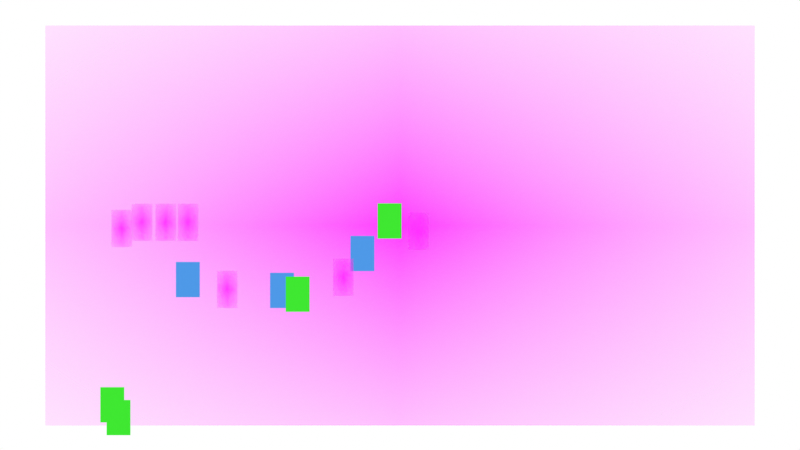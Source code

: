 # Source: paquets-3.blend  (saved by Blender 2.90.8; exported with 4.5.12 LTS)
import bpy
from mathutils import Matrix  # noqa: F401  (used for matrix-valued properties, if any)

bpy.ops.wm.read_factory_settings(use_empty=True)
scene = bpy.context.scene
scene.name = 'Scene'

# ---- collections
col_collection = bpy.data.collections.new('Collection'); scene.collection.children.link(col_collection)
col_bonjour = bpy.data.collections.new('bonjour'); col_collection.children.link(col_bonjour)
col_msg2 = bpy.data.collections.new('msg2'); col_collection.children.link(col_msg2)
col_msg3 = bpy.data.collections.new('msg3'); col_collection.children.link(col_msg3)
col_camera = bpy.data.collections.new('Camera'); scene.collection.children.link(col_camera)
col_commutation_paquets_svg = bpy.data.collections.new('commutation-paquets.svg'); scene.collection.children.link(col_commutation_paquets_svg)

# ---- images (referenced by path relative to the original .blend; pixels are not part of the script)
import os
ASSET_DIR = os.environ.get("B2B_ASSET_DIR", "")  # directory of the original .blend (textures are referenced by path, not embedded)
HERE = os.path.dirname(os.path.abspath(__file__))  # packed textures are extracted next to this script under _unpacked/

def load_image(name, relpath, width, height, colorspace="sRGB"):
    """Load a texture the original file referenced (path relative to the .blend, or extracted next to this script)."""
    p = next((c for c in (os.path.join(HERE, relpath), os.path.join(ASSET_DIR, relpath)) if relpath and os.path.exists(c)), "")
    if p:
        img = bpy.data.images.load(p, check_existing=True)
        img.name = name
    else:  # same state as the original file: an image datablock whose file is absent (Cycles renders it pink)
        img = bpy.data.images.new(name, width, height)
        img.source = "FILE"
        img.filepath = "//" + (relpath or name)
    img.colorspace_settings.name = colorspace
    return img
img_paquets_png = load_image('paquets.png', 'paquets.png', 1024, 1024, 'sRGB')
img_b_png = load_image('b.png', 'b.png', 1024, 1024, 'sRGB')
img_j_png = load_image('j.png', 'j.png', 1024, 1024, 'sRGB')
img_n_png = load_image('n.png', 'n.png', 1024, 1024, 'sRGB')
img_o_png = load_image('o.png', 'o.png', 1024, 1024, 'sRGB')
img_r_png = load_image('r.png', 'r.png', 1024, 1024, 'sRGB')
img_u_png = load_image('u.png', 'u.png', 1024, 1024, 'sRGB')

# ---- materials (node trees are filled in below, after node groups)
mat_paquets = bpy.data.materials.new('paquets')
mat_paquets.surface_render_method = 'BLENDED'
mat_paquets.blend_method = 'BLEND'
mat_paquets.use_transparent_shadow = False
mat_b = bpy.data.materials.new('b')
mat_b.surface_render_method = 'BLENDED'
mat_b.blend_method = 'BLEND'
mat_b.use_transparent_shadow = False
mat_j = bpy.data.materials.new('j')
mat_j.surface_render_method = 'BLENDED'
mat_j.blend_method = 'BLEND'
mat_j.use_transparent_shadow = False
mat_n = bpy.data.materials.new('n')
mat_n.surface_render_method = 'BLENDED'
mat_n.blend_method = 'BLEND'
mat_n.use_transparent_shadow = False
mat_o = bpy.data.materials.new('o')
mat_o.surface_render_method = 'BLENDED'
mat_o.blend_method = 'BLEND'
mat_o.use_transparent_shadow = False
mat_r = bpy.data.materials.new('r')
mat_r.surface_render_method = 'BLENDED'
mat_r.blend_method = 'BLEND'
mat_r.use_transparent_shadow = False
mat_u = bpy.data.materials.new('u')
mat_u.surface_render_method = 'BLENDED'
mat_u.blend_method = 'BLEND'
mat_u.use_transparent_shadow = False
mat_mat_riau_001 = bpy.data.materials.new('Matériau.001')
mat_mat_riau_001.use_transparent_shadow = False
mat_mat_riau_003 = bpy.data.materials.new('Matériau.003')
mat_mat_riau_003.use_transparent_shadow = False

# ---- material node trees
mat_paquets.use_nodes = True; mat_paquets.node_tree.nodes.clear()
_N = mat_paquets.node_tree.nodes; _L = mat_paquets.node_tree.links
n0 = _N.new('ShaderNodeOutputMaterial'); n0.name = 'Material Output'; n0.location = (300, 300)
n1 = _N.new('ShaderNodeTexImage'); n1.name = 'Texture image'; n1.location = (-200, 300)
n1.image = img_paquets_png
n1.extension = 'CLIP'
n2 = _N.new('ShaderNodeBsdfPrincipled'); n2.name = 'BSDF guidé'; n2.location = (0, 300)
n2.distribution = 'GGX'
n2.subsurface_method = 'BURLEY'
n2.inputs[3].default_value = 1.45
n2.inputs[27].default_value = (0.0, 0.0, 0.0, 1.0)
n2.inputs[28].default_value = 1.0
_L.new(n1.outputs[0], n2.inputs[0])
_L.new(n1.outputs[1], n2.inputs[4])
_L.new(n2.outputs[0], n0.inputs[0])
n0.is_active_output = True
mat_b.use_nodes = True; mat_b.node_tree.nodes.clear()
_N = mat_b.node_tree.nodes; _L = mat_b.node_tree.links
n0 = _N.new('ShaderNodeOutputMaterial'); n0.name = 'Material Output'; n0.location = (300, 300)
n1 = _N.new('ShaderNodeTexImage'); n1.name = 'Texture image'; n1.location = (-200, 300)
n1.image = img_b_png
n1.extension = 'CLIP'
n2 = _N.new('ShaderNodeBsdfPrincipled'); n2.name = 'BSDF guidé'; n2.location = (0, 300)
n2.distribution = 'GGX'
n2.subsurface_method = 'BURLEY'
n2.inputs[3].default_value = 1.45
n2.inputs[27].default_value = (0.0, 0.0, 0.0, 1.0)
n2.inputs[28].default_value = 1.0
_L.new(n1.outputs[0], n2.inputs[0])
_L.new(n1.outputs[1], n2.inputs[4])
_L.new(n2.outputs[0], n0.inputs[0])
n0.is_active_output = True
mat_j.use_nodes = True; mat_j.node_tree.nodes.clear()
_N = mat_j.node_tree.nodes; _L = mat_j.node_tree.links
n0 = _N.new('ShaderNodeOutputMaterial'); n0.name = 'Material Output'; n0.location = (300, 300)
n1 = _N.new('ShaderNodeTexImage'); n1.name = 'Texture image'; n1.location = (-200, 300)
n1.image = img_j_png
n1.extension = 'CLIP'
n2 = _N.new('ShaderNodeBsdfPrincipled'); n2.name = 'BSDF guidé'; n2.location = (0, 300)
n2.distribution = 'GGX'
n2.subsurface_method = 'BURLEY'
n2.inputs[3].default_value = 1.45
n2.inputs[27].default_value = (0.0, 0.0, 0.0, 1.0)
n2.inputs[28].default_value = 1.0
_L.new(n1.outputs[0], n2.inputs[0])
_L.new(n1.outputs[1], n2.inputs[4])
_L.new(n2.outputs[0], n0.inputs[0])
n0.is_active_output = True
mat_n.use_nodes = True; mat_n.node_tree.nodes.clear()
_N = mat_n.node_tree.nodes; _L = mat_n.node_tree.links
n0 = _N.new('ShaderNodeOutputMaterial'); n0.name = 'Material Output'; n0.location = (300, 300)
n1 = _N.new('ShaderNodeTexImage'); n1.name = 'Texture image'; n1.location = (-200, 300)
n1.image = img_n_png
n1.extension = 'CLIP'
n2 = _N.new('ShaderNodeBsdfPrincipled'); n2.name = 'BSDF guidé'; n2.location = (0, 300)
n2.distribution = 'GGX'
n2.subsurface_method = 'BURLEY'
n2.inputs[3].default_value = 1.45
n2.inputs[27].default_value = (0.0, 0.0, 0.0, 1.0)
n2.inputs[28].default_value = 1.0
_L.new(n1.outputs[0], n2.inputs[0])
_L.new(n1.outputs[1], n2.inputs[4])
_L.new(n2.outputs[0], n0.inputs[0])
n0.is_active_output = True
mat_o.use_nodes = True; mat_o.node_tree.nodes.clear()
_N = mat_o.node_tree.nodes; _L = mat_o.node_tree.links
n0 = _N.new('ShaderNodeOutputMaterial'); n0.name = 'Material Output'; n0.location = (300, 300)
n1 = _N.new('ShaderNodeTexImage'); n1.name = 'Texture image'; n1.location = (-200, 300)
n1.image = img_o_png
n1.extension = 'CLIP'
n2 = _N.new('ShaderNodeBsdfPrincipled'); n2.name = 'BSDF guidé'; n2.location = (0, 300)
n2.distribution = 'GGX'
n2.subsurface_method = 'BURLEY'
n2.inputs[3].default_value = 1.45
n2.inputs[27].default_value = (0.0, 0.0, 0.0, 1.0)
n2.inputs[28].default_value = 1.0
_L.new(n1.outputs[0], n2.inputs[0])
_L.new(n1.outputs[1], n2.inputs[4])
_L.new(n2.outputs[0], n0.inputs[0])
n0.is_active_output = True
mat_r.use_nodes = True; mat_r.node_tree.nodes.clear()
_N = mat_r.node_tree.nodes; _L = mat_r.node_tree.links
n0 = _N.new('ShaderNodeOutputMaterial'); n0.name = 'Material Output'; n0.location = (300, 300)
n1 = _N.new('ShaderNodeTexImage'); n1.name = 'Texture image'; n1.location = (-200, 300)
n1.image = img_r_png
n1.extension = 'CLIP'
n2 = _N.new('ShaderNodeBsdfPrincipled'); n2.name = 'BSDF guidé'; n2.location = (0, 300)
n2.distribution = 'GGX'
n2.subsurface_method = 'BURLEY'
n2.inputs[3].default_value = 1.45
n2.inputs[27].default_value = (0.0, 0.0, 0.0, 1.0)
n2.inputs[28].default_value = 1.0
_L.new(n1.outputs[0], n2.inputs[0])
_L.new(n1.outputs[1], n2.inputs[4])
_L.new(n2.outputs[0], n0.inputs[0])
n0.is_active_output = True
mat_u.use_nodes = True; mat_u.node_tree.nodes.clear()
_N = mat_u.node_tree.nodes; _L = mat_u.node_tree.links
n0 = _N.new('ShaderNodeOutputMaterial'); n0.name = 'Material Output'; n0.location = (300, 300)
n1 = _N.new('ShaderNodeTexImage'); n1.name = 'Texture image'; n1.location = (-200, 300)
n1.image = img_u_png
n1.extension = 'CLIP'
n2 = _N.new('ShaderNodeBsdfPrincipled'); n2.name = 'BSDF guidé'; n2.location = (0, 300)
n2.distribution = 'GGX'
n2.subsurface_method = 'BURLEY'
n2.inputs[3].default_value = 1.45
n2.inputs[27].default_value = (0.0, 0.0, 0.0, 1.0)
n2.inputs[28].default_value = 1.0
_L.new(n1.outputs[0], n2.inputs[0])
_L.new(n1.outputs[1], n2.inputs[4])
_L.new(n2.outputs[0], n0.inputs[0])
n0.is_active_output = True
mat_mat_riau_001.use_nodes = True; mat_mat_riau_001.node_tree.nodes.clear()
_N = mat_mat_riau_001.node_tree.nodes; _L = mat_mat_riau_001.node_tree.links
n0 = _N.new('ShaderNodeBsdfPrincipled'); n0.name = 'Principled BSDF'; n0.location = (10, 300)
n0.distribution = 'GGX'
n0.subsurface_method = 'BURLEY'
n0.inputs[0].default_value = (0.01934, 0.8, 0.0, 1.0)
n0.inputs[3].default_value = 1.45
n0.inputs[27].default_value = (0.0, 0.0, 0.0, 1.0)
n0.inputs[28].default_value = 1.0
n1 = _N.new('ShaderNodeOutputMaterial'); n1.name = 'Material Output'; n1.location = (300, 300)
_L.new(n0.outputs[0], n1.inputs[0])
n1.is_active_output = True
mat_mat_riau_003.use_nodes = True; mat_mat_riau_003.node_tree.nodes.clear()
_N = mat_mat_riau_003.node_tree.nodes; _L = mat_mat_riau_003.node_tree.links
n0 = _N.new('ShaderNodeBsdfPrincipled'); n0.name = 'Principled BSDF'; n0.location = (10, 300)
n0.distribution = 'GGX'
n0.subsurface_method = 'BURLEY'
n0.inputs[0].default_value = (0.04727, 0.2965, 0.8, 1.0)
n0.inputs[3].default_value = 1.45
n0.inputs[27].default_value = (0.0, 0.0, 0.0, 1.0)
n0.inputs[28].default_value = 1.0
n1 = _N.new('ShaderNodeOutputMaterial'); n1.name = 'Material Output'; n1.location = (300, 300)
_L.new(n0.outputs[0], n1.inputs[0])
n1.is_active_output = True

# ---- world
world_world = bpy.data.worlds.new('World'); scene.world = world_world
world_world.use_nodes = True; world_world.node_tree.nodes.clear()
_N = world_world.node_tree.nodes; _L = world_world.node_tree.links
n0 = _N.new('ShaderNodeOutputWorld'); n0.name = 'World Output'; n0.location = (300, 300)
n1 = _N.new('ShaderNodeBackground'); n1.name = 'Background'; n1.location = (10, 300)
n1.inputs[0].default_value = (1.0, 1.0, 1.0, 1.0)
_L.new(n1.outputs[0], n0.inputs[0])
n0.is_active_output = True
world_world.color = (0.9513, 0.9513, 0.9513)
world_world.use_sun_shadow = False
world_world.sun_shadow_jitter_overblur = 0.0

# ---- cameras
cam_camera = bpy.data.cameras.new('Camera')
cam_camera.type = 'ORTHO'
cam_camera.display_size = 2.0

# ---- meshes
me_paquets = bpy.data.meshes.new('paquets')
me_paquets.from_pydata([(-0.8867, -0.5, 0.0), (0.8867, -0.5, 0.0), (-0.8867, 0.5, 0.0), (0.8867, 0.5, 0.0)], [], [(0, 1, 3, 2)])
_uv = me_paquets.uv_layers.new(name='CarteUV')
_uv.uv.foreach_set('vector', [0.0, 0.0, 1.0, 0.0, 1.0, 1.0, 0.0, 1.0])
me_paquets.materials.append(mat_paquets)
me_paquets.use_remesh_fix_poles = True
me_paquets.use_remesh_preserve_attributes = False
me_paquets.use_mirror_vertex_groups = False
me_paquets.update()
me_b = bpy.data.meshes.new('b')
me_b.from_pydata([(-0.2768, -0.5, 0.0), (0.2768, -0.5, 0.0), (-0.2768, 0.5, 0.0), (0.2768, 0.5, 0.0)], [], [(0, 1, 3, 2)])
_uv = me_b.uv_layers.new(name='CarteUV')
_uv.uv.foreach_set('vector', [0.0, 0.0, 1.0, 0.0, 1.0, 1.0, 0.0, 1.0])
me_b.materials.append(mat_b)
me_b.use_remesh_fix_poles = True
me_b.use_remesh_preserve_attributes = False
me_b.use_mirror_vertex_groups = False
me_b.update()
me_j = bpy.data.meshes.new('j')
me_j.from_pydata([(-0.2768, -0.5, 0.0), (0.2768, -0.5, 0.0), (-0.2768, 0.5, 0.0), (0.2768, 0.5, 0.0)], [], [(0, 1, 3, 2)])
_uv = me_j.uv_layers.new(name='CarteUV')
_uv.uv.foreach_set('vector', [0.0, 0.0, 1.0, 0.0, 1.0, 1.0, 0.0, 1.0])
me_j.materials.append(mat_j)
me_j.use_remesh_fix_poles = True
me_j.use_remesh_preserve_attributes = False
me_j.use_mirror_vertex_groups = False
me_j.update()
me_n = bpy.data.meshes.new('n')
me_n.from_pydata([(-0.2768, -0.5, 0.0), (0.2768, -0.5, 0.0), (-0.2768, 0.5, 0.0), (0.2768, 0.5, 0.0)], [], [(0, 1, 3, 2)])
_uv = me_n.uv_layers.new(name='CarteUV')
_uv.uv.foreach_set('vector', [0.0, 0.0, 1.0, 0.0, 1.0, 1.0, 0.0, 1.0])
me_n.materials.append(mat_n)
me_n.use_remesh_fix_poles = True
me_n.use_remesh_preserve_attributes = False
me_n.use_mirror_vertex_groups = False
me_n.update()
me_o = bpy.data.meshes.new('o')
me_o.from_pydata([(-0.2768, -0.5, 0.0), (0.2768, -0.5, 0.0), (-0.2768, 0.5, 0.0), (0.2768, 0.5, 0.0)], [], [(0, 1, 3, 2)])
_uv = me_o.uv_layers.new(name='CarteUV')
_uv.uv.foreach_set('vector', [0.0, 0.0, 1.0, 0.0, 1.0, 1.0, 0.0, 1.0])
me_o.materials.append(mat_o)
me_o.use_remesh_fix_poles = True
me_o.use_remesh_preserve_attributes = False
me_o.use_mirror_vertex_groups = False
me_o.update()
me_o_001 = bpy.data.meshes.new('o.001')
me_o_001.from_pydata([(-0.2768, -0.5, 0.0), (0.2768, -0.5, 0.0), (-0.2768, 0.5, 0.0), (0.2768, 0.5, 0.0)], [], [(0, 1, 3, 2)])
_uv = me_o_001.uv_layers.new(name='CarteUV')
_uv.uv.foreach_set('vector', [0.0, 0.0, 1.0, 0.0, 1.0, 1.0, 0.0, 1.0])
me_o_001.materials.append(mat_o)
me_o_001.use_remesh_fix_poles = True
me_o_001.use_remesh_preserve_attributes = False
me_o_001.use_mirror_vertex_groups = False
me_o_001.update()
me_r = bpy.data.meshes.new('r')
me_r.from_pydata([(-0.2768, -0.5, 0.0), (0.2768, -0.5, 0.0), (-0.2768, 0.5, 0.0), (0.2768, 0.5, 0.0)], [], [(0, 1, 3, 2)])
_uv = me_r.uv_layers.new(name='CarteUV')
_uv.uv.foreach_set('vector', [0.0, 0.0, 1.0, 0.0, 1.0, 1.0, 0.0, 1.0])
me_r.materials.append(mat_r)
me_r.use_remesh_fix_poles = True
me_r.use_remesh_preserve_attributes = False
me_r.use_mirror_vertex_groups = False
me_r.update()
me_u = bpy.data.meshes.new('u')
me_u.from_pydata([(-0.2768, -0.5, 0.0), (0.2768, -0.5, 0.0), (-0.2768, 0.5, 0.0), (0.2768, 0.5, 0.0)], [], [(0, 1, 3, 2)])
_uv = me_u.uv_layers.new(name='CarteUV')
_uv.uv.foreach_set('vector', [0.0, 0.0, 1.0, 0.0, 1.0, 1.0, 0.0, 1.0])
me_u.materials.append(mat_u)
me_u.use_remesh_fix_poles = True
me_u.use_remesh_preserve_attributes = False
me_u.use_mirror_vertex_groups = False
me_u.update()
me_plan_001 = bpy.data.meshes.new('Plan.001')
me_plan_001.from_pydata([(-1.0, -1.0, 0.0), (1.0, -1.0, 0.0), (-1.0, 1.0, 0.0), (1.0, 1.0, 0.0)], [], [(0, 1, 3, 2)])
_uv = me_plan_001.uv_layers.new(name='CarteUV')
_uv.uv.foreach_set('vector', [0.0, 0.0, 1.0, 0.0, 1.0, 1.0, 0.0, 1.0])
me_plan_001.materials.append(mat_mat_riau_001)
me_plan_001.use_remesh_fix_poles = True
me_plan_001.use_remesh_preserve_attributes = False
me_plan_001.use_mirror_vertex_groups = False
me_plan_001.update()
me_plan_002 = bpy.data.meshes.new('Plan.002')
me_plan_002.from_pydata([(-1.0, -1.0, 0.0), (1.0, -1.0, 0.0), (-1.0, 1.0, 0.0), (1.0, 1.0, 0.0)], [], [(0, 1, 3, 2)])
_uv = me_plan_002.uv_layers.new(name='CarteUV')
_uv.uv.foreach_set('vector', [0.0, 0.0, 1.0, 0.0, 1.0, 1.0, 0.0, 1.0])
me_plan_002.materials.append(mat_mat_riau_001)
me_plan_002.use_remesh_fix_poles = True
me_plan_002.use_remesh_preserve_attributes = False
me_plan_002.use_mirror_vertex_groups = False
me_plan_002.update()
me_plan_003 = bpy.data.meshes.new('Plan.003')
me_plan_003.from_pydata([(-1.0, -1.0, 0.0), (1.0, -1.0, 0.0), (-1.0, 1.0, 0.0), (1.0, 1.0, 0.0)], [], [(0, 1, 3, 2)])
_uv = me_plan_003.uv_layers.new(name='CarteUV')
_uv.uv.foreach_set('vector', [0.0, 0.0, 1.0, 0.0, 1.0, 1.0, 0.0, 1.0])
me_plan_003.materials.append(mat_mat_riau_001)
me_plan_003.use_remesh_fix_poles = True
me_plan_003.use_remesh_preserve_attributes = False
me_plan_003.use_mirror_vertex_groups = False
me_plan_003.update()
me_plan_004 = bpy.data.meshes.new('Plan.004')
me_plan_004.from_pydata([(-1.0, -1.0, 0.0), (1.0, -1.0, 0.0), (-1.0, 1.0, 0.0), (1.0, 1.0, 0.0)], [], [(0, 1, 3, 2)])
_uv = me_plan_004.uv_layers.new(name='CarteUV')
_uv.uv.foreach_set('vector', [0.0, 0.0, 1.0, 0.0, 1.0, 1.0, 0.0, 1.0])
me_plan_004.materials.append(mat_mat_riau_001)
me_plan_004.use_remesh_fix_poles = True
me_plan_004.use_remesh_preserve_attributes = False
me_plan_004.use_mirror_vertex_groups = False
me_plan_004.update()
me_plan_005 = bpy.data.meshes.new('Plan.005')
me_plan_005.from_pydata([(-1.0, -1.0, 0.0), (1.0, -1.0, 0.0), (-1.0, 1.0, 0.0), (1.0, 1.0, 0.0)], [], [(0, 1, 3, 2)])
_uv = me_plan_005.uv_layers.new(name='CarteUV')
_uv.uv.foreach_set('vector', [0.0, 0.0, 1.0, 0.0, 1.0, 1.0, 0.0, 1.0])
me_plan_005.materials.append(mat_mat_riau_003)
me_plan_005.use_remesh_fix_poles = True
me_plan_005.use_remesh_preserve_attributes = False
me_plan_005.use_mirror_vertex_groups = False
me_plan_005.update()
me_plan_006 = bpy.data.meshes.new('Plan.006')
me_plan_006.from_pydata([(-1.0, -1.0, 0.0), (1.0, -1.0, 0.0), (-1.0, 1.0, 0.0), (1.0, 1.0, 0.0)], [], [(0, 1, 3, 2)])
_uv = me_plan_006.uv_layers.new(name='CarteUV')
_uv.uv.foreach_set('vector', [0.0, 0.0, 1.0, 0.0, 1.0, 1.0, 0.0, 1.0])
me_plan_006.materials.append(mat_mat_riau_003)
me_plan_006.use_remesh_fix_poles = True
me_plan_006.use_remesh_preserve_attributes = False
me_plan_006.use_mirror_vertex_groups = False
me_plan_006.update()
me_plan_007 = bpy.data.meshes.new('Plan.007')
me_plan_007.from_pydata([(-1.0, -1.0, 0.0), (1.0, -1.0, 0.0), (-1.0, 1.0, 0.0), (1.0, 1.0, 0.0)], [], [(0, 1, 3, 2)])
_uv = me_plan_007.uv_layers.new(name='CarteUV')
_uv.uv.foreach_set('vector', [0.0, 0.0, 1.0, 0.0, 1.0, 1.0, 0.0, 1.0])
me_plan_007.materials.append(mat_mat_riau_003)
me_plan_007.use_remesh_fix_poles = True
me_plan_007.use_remesh_preserve_attributes = False
me_plan_007.use_mirror_vertex_groups = False
me_plan_007.update()

# ---- objects
ob_paquets = bpy.data.objects.new('paquets', me_paquets)
ob_b = bpy.data.objects.new('b', me_b)
ob_j = bpy.data.objects.new('j', me_j)
ob_n = bpy.data.objects.new('n', me_n)
ob_o = bpy.data.objects.new('o', me_o)
ob_o_001 = bpy.data.objects.new('o.001', me_o_001)
ob_r = bpy.data.objects.new('r', me_r)
ob_u = bpy.data.objects.new('u', me_u)
ob_plan = bpy.data.objects.new('Plan', me_plan_001)
ob_plan_001 = bpy.data.objects.new('Plan.001', me_plan_002)
ob_plan_002 = bpy.data.objects.new('Plan.002', me_plan_003)
ob_plan_003 = bpy.data.objects.new('Plan.003', me_plan_004)
ob_plan_004 = bpy.data.objects.new('Plan.004', me_plan_005)
ob_plan_005 = bpy.data.objects.new('Plan.005', me_plan_006)
ob_plan_006 = bpy.data.objects.new('Plan.006', me_plan_007)
ob_camera = bpy.data.objects.new('Camera', cam_camera)

# ---- transforms, parenting, visibility, modifiers, constraints
ob_paquets.location = (0.0, 6.641, 0.0)
ob_paquets.rotation_euler = (1.571, 0.0, 0.0)
ob_paquets.scale = (3.0, 3.0, 3.0)
ob_paquets.lineart.crease_threshold = 0.0
ob_b.location = (0.1384, 2.236e-08, -0.04528)
ob_b.rotation_euler = (1.571, 0.0, 0.0)
ob_b.scale = (0.2773, 0.2773, 0.2773)
ob_b.lineart.crease_threshold = 0.0
ob_j.location = (-2.087, -9.723e-10, -0.02413)
ob_j.rotation_euler = (1.571, 0.0, 0.0)
ob_j.scale = (0.2773, 0.2773, 0.2773)
ob_j.lineart.crease_threshold = 0.0
ob_n.location = (-1.296, 1.718e-08, -0.4811)
ob_n.rotation_euler = (1.571, 0.0, 0.0)
ob_n.scale = (0.2773, 0.2773, 0.2773)
ob_n.lineart.crease_threshold = 0.0
ob_o.location = (-1.935, -9.723e-10, 0.02224)
ob_o.rotation_euler = (1.571, 0.0, 0.0)
ob_o.scale = (0.2773, 0.2773, 0.2773)
ob_o.lineart.crease_threshold = 0.0
ob_o_001.location = (-0.4253, 2.236e-08, -0.3897)
ob_o_001.rotation_euler = (1.571, 0.0, 0.0)
ob_o_001.scale = (0.2773, 0.2773, 0.2773)
ob_o_001.lineart.crease_threshold = 0.0
ob_r.location = (-1.59, -9.723e-10, 0.02224)
ob_r.rotation_euler = (1.571, 0.0, 0.0)
ob_r.scale = (0.2773, 0.2773, 0.2773)
ob_r.lineart.crease_threshold = 0.0
ob_u.location = (-1.757, -9.723e-10, 0.02224)
ob_u.rotation_euler = (1.571, 0.0, 0.0)
ob_u.scale = (0.2773, 0.2773, 0.2773)
ob_u.lineart.crease_threshold = 0.0
ob_plan.location = (-0.07807, 3.848e-08, 0.03293)
ob_plan.rotation_euler = (1.571, -0.0, 0.0)
ob_plan.scale = (0.08935, 0.132, 0.132)
ob_plan.lineart.crease_threshold = 0.0
ob_plan_001.location = (-0.7677, 4.656e-08, -0.5166)
ob_plan_001.rotation_euler = (1.571, -0.0, 0.0)
ob_plan_001.scale = (0.08935, 0.132, 0.132)
ob_plan_001.lineart.crease_threshold = 0.0
ob_plan_002.location = (-2.158, 6.301e-08, -1.346)
ob_plan_002.rotation_euler = (1.571, -0.0, 0.0)
ob_plan_002.scale = (0.08935, 0.132, 0.132)
ob_plan_002.lineart.crease_threshold = 0.0
ob_plan_003.location = (-2.111, 6.301e-08, -1.442)
ob_plan_003.rotation_euler = (1.571, -0.0, 0.0)
ob_plan_003.scale = (0.08935, 0.132, 0.132)
ob_plan_003.lineart.crease_threshold = 0.0
ob_plan_004.location = (-0.282, 2.286e-08, -0.2113)
ob_plan_004.rotation_euler = (1.571, -0.0, 0.0)
ob_plan_004.scale = (0.08935, 0.132, 0.132)
ob_plan_004.lineart.crease_threshold = 0.0
ob_plan_005.location = (-0.885, 2.846e-08, -0.4882)
ob_plan_005.rotation_euler = (1.571, -0.0, 0.0)
ob_plan_005.scale = (0.08935, 0.132, 0.132)
ob_plan_005.lineart.crease_threshold = 0.0
ob_plan_006.location = (-1.591, 1.959e-08, -0.4069)
ob_plan_006.rotation_euler = (1.571, -0.0, 0.0)
ob_plan_006.scale = (0.08935, 0.132, 0.132)
ob_plan_006.lineart.crease_threshold = 0.0
ob_camera.location = (0.0, -12.0, 0.0)
ob_camera.rotation_euler = (1.571, -0.0, -0.0)
ob_camera.empty_image_side = 'FRONT'
ob_camera.lineart.crease_threshold = 0.0

# ---- collection membership
col_collection.objects.link(ob_paquets)
col_bonjour.objects.link(ob_b)
col_bonjour.objects.link(ob_j)
col_bonjour.objects.link(ob_n)
col_bonjour.objects.link(ob_o)
col_bonjour.objects.link(ob_o_001)
col_bonjour.objects.link(ob_r)
col_bonjour.objects.link(ob_u)
col_msg2.objects.link(ob_plan)
col_msg2.objects.link(ob_plan_001)
col_msg2.objects.link(ob_plan_002)
col_msg2.objects.link(ob_plan_003)
col_msg3.objects.link(ob_plan_004)
col_msg3.objects.link(ob_plan_005)
col_msg3.objects.link(ob_plan_006)
col_camera.objects.link(ob_camera)

# ---- scene / render settings (as saved in the file)
scene.camera = ob_camera
scene.frame_start = 1; scene.frame_end = 600; scene.frame_set(138)
scene.render.engine = 'BLENDER_EEVEE_NEXT'
scene.render.image_settings.file_format = 'FFMPEG'
scene.render.image_settings.color_mode = 'RGB'
scene.render.resolution_percentage = 50
scene.render.fps = 30
scene.cycles.use_denoising = False
scene.cycles.samples = 128
scene.cycles.sampling_pattern = 'TABULATED_SOBOL'
scene.cycles.use_adaptive_sampling = False
scene.cycles.use_light_tree = False
scene.eevee.use_taa_reprojection = False
scene.view_settings.view_transform = 'Standard'
bpy.context.view_layer.update()
